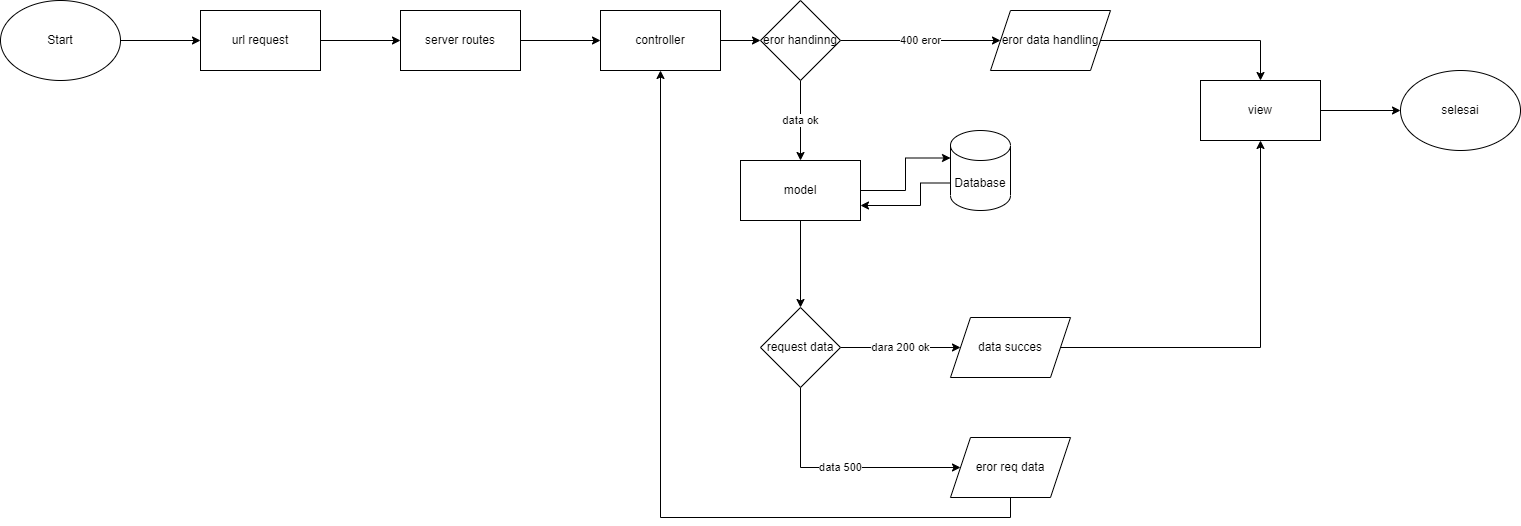

The diagram above was exported from draw.io. Its source (the exported page's mxGraphModel, read from the mxfile embedded in the PNG):
<mxGraphModel dx="880" dy="427" grid="1" gridSize="10" guides="1" tooltips="1" connect="1" arrows="1" fold="1" page="1" pageScale="1" pageWidth="827" pageHeight="1169" math="0" shadow="0">
  <root>
    <mxCell id="0" />
    <mxCell id="1" parent="0" />
    <mxCell id="LthsPG5QJs-arg39_ZhN-4" value="" style="edgeStyle=orthogonalEdgeStyle;rounded=0;orthogonalLoop=1;jettySize=auto;html=1;" parent="1" source="LthsPG5QJs-arg39_ZhN-1" target="LthsPG5QJs-arg39_ZhN-3" edge="1">
      <mxGeometry relative="1" as="geometry" />
    </mxCell>
    <mxCell id="LthsPG5QJs-arg39_ZhN-1" value="Start" style="ellipse;whiteSpace=wrap;html=1;" parent="1" vertex="1">
      <mxGeometry x="50" y="170" width="120" height="80" as="geometry" />
    </mxCell>
    <mxCell id="LthsPG5QJs-arg39_ZhN-6" value="" style="edgeStyle=orthogonalEdgeStyle;rounded=0;orthogonalLoop=1;jettySize=auto;html=1;" parent="1" source="LthsPG5QJs-arg39_ZhN-3" target="LthsPG5QJs-arg39_ZhN-5" edge="1">
      <mxGeometry relative="1" as="geometry" />
    </mxCell>
    <mxCell id="LthsPG5QJs-arg39_ZhN-3" value="url request" style="whiteSpace=wrap;html=1;" parent="1" vertex="1">
      <mxGeometry x="250" y="180" width="120" height="60" as="geometry" />
    </mxCell>
    <mxCell id="LthsPG5QJs-arg39_ZhN-9" value="" style="edgeStyle=orthogonalEdgeStyle;rounded=0;orthogonalLoop=1;jettySize=auto;html=1;" parent="1" source="LthsPG5QJs-arg39_ZhN-5" target="LthsPG5QJs-arg39_ZhN-8" edge="1">
      <mxGeometry relative="1" as="geometry" />
    </mxCell>
    <mxCell id="LthsPG5QJs-arg39_ZhN-5" value="server routes" style="whiteSpace=wrap;html=1;" parent="1" vertex="1">
      <mxGeometry x="450" y="180" width="120" height="60" as="geometry" />
    </mxCell>
    <mxCell id="LthsPG5QJs-arg39_ZhN-27" value="" style="edgeStyle=orthogonalEdgeStyle;rounded=0;orthogonalLoop=1;jettySize=auto;html=1;entryX=0;entryY=0.5;entryDx=0;entryDy=0;" parent="1" source="LthsPG5QJs-arg39_ZhN-8" target="LthsPG5QJs-arg39_ZhN-26" edge="1">
      <mxGeometry relative="1" as="geometry" />
    </mxCell>
    <mxCell id="LthsPG5QJs-arg39_ZhN-8" value="controller" style="whiteSpace=wrap;html=1;" parent="1" vertex="1">
      <mxGeometry x="650" y="180" width="120" height="60" as="geometry" />
    </mxCell>
    <mxCell id="LthsPG5QJs-arg39_ZhN-55" style="edgeStyle=orthogonalEdgeStyle;rounded=0;orthogonalLoop=1;jettySize=auto;html=1;exitX=0.5;exitY=1;exitDx=0;exitDy=0;entryX=0.5;entryY=0;entryDx=0;entryDy=0;" parent="1" source="LthsPG5QJs-arg39_ZhN-12" target="LthsPG5QJs-arg39_ZhN-16" edge="1">
      <mxGeometry relative="1" as="geometry">
        <mxPoint x="710" y="427.9999999999999" as="targetPoint" />
      </mxGeometry>
    </mxCell>
    <mxCell id="LthsPG5QJs-arg39_ZhN-12" value="model" style="whiteSpace=wrap;html=1;" parent="1" vertex="1">
      <mxGeometry x="790" y="330" width="120" height="60" as="geometry" />
    </mxCell>
    <mxCell id="LthsPG5QJs-arg39_ZhN-19" value="" style="edgeStyle=orthogonalEdgeStyle;rounded=0;orthogonalLoop=1;jettySize=auto;html=1;exitX=1;exitY=0.5;exitDx=0;exitDy=0;entryX=0;entryY=0;entryDx=0;entryDy=27.5;entryPerimeter=0;" parent="1" source="LthsPG5QJs-arg39_ZhN-12" target="LthsPG5QJs-arg39_ZhN-14" edge="1">
      <mxGeometry relative="1" as="geometry" />
    </mxCell>
    <mxCell id="LthsPG5QJs-arg39_ZhN-14" value="Database" style="shape=cylinder3;whiteSpace=wrap;html=1;boundedLbl=1;backgroundOutline=1;size=15;" parent="1" vertex="1">
      <mxGeometry x="1000" y="300" width="60" height="80" as="geometry" />
    </mxCell>
    <mxCell id="LthsPG5QJs-arg39_ZhN-30" value="dara 200 ok" style="edgeStyle=orthogonalEdgeStyle;rounded=0;orthogonalLoop=1;jettySize=auto;html=1;" parent="1" source="LthsPG5QJs-arg39_ZhN-16" target="LthsPG5QJs-arg39_ZhN-22" edge="1">
      <mxGeometry relative="1" as="geometry" />
    </mxCell>
    <mxCell id="LthsPG5QJs-arg39_ZhN-51" value="data 500" style="edgeStyle=orthogonalEdgeStyle;rounded=0;orthogonalLoop=1;jettySize=auto;html=1;exitX=0.5;exitY=1;exitDx=0;exitDy=0;entryX=0;entryY=0.5;entryDx=0;entryDy=0;" parent="1" source="LthsPG5QJs-arg39_ZhN-16" target="LthsPG5QJs-arg39_ZhN-50" edge="1">
      <mxGeometry relative="1" as="geometry">
        <Array as="points">
          <mxPoint x="850" y="637" />
        </Array>
      </mxGeometry>
    </mxCell>
    <mxCell id="LthsPG5QJs-arg39_ZhN-16" value="request data" style="rhombus;whiteSpace=wrap;html=1;" parent="1" vertex="1">
      <mxGeometry x="810" y="477" width="80" height="80" as="geometry" />
    </mxCell>
    <mxCell id="LthsPG5QJs-arg39_ZhN-47" style="edgeStyle=orthogonalEdgeStyle;rounded=0;orthogonalLoop=1;jettySize=auto;html=1;entryX=0.5;entryY=1;entryDx=0;entryDy=0;" parent="1" source="LthsPG5QJs-arg39_ZhN-22" target="LthsPG5QJs-arg39_ZhN-28" edge="1">
      <mxGeometry relative="1" as="geometry" />
    </mxCell>
    <mxCell id="LthsPG5QJs-arg39_ZhN-22" value="data succes" style="shape=parallelogram;perimeter=parallelogramPerimeter;whiteSpace=wrap;html=1;fixedSize=1;" parent="1" vertex="1">
      <mxGeometry x="1000" y="487" width="120" height="60" as="geometry" />
    </mxCell>
    <mxCell id="LthsPG5QJs-arg39_ZhN-24" value="selesai" style="ellipse;whiteSpace=wrap;html=1;" parent="1" vertex="1">
      <mxGeometry x="1450" y="240" width="120" height="80" as="geometry" />
    </mxCell>
    <mxCell id="LthsPG5QJs-arg39_ZhN-34" value="400 eror" style="edgeStyle=orthogonalEdgeStyle;rounded=0;orthogonalLoop=1;jettySize=auto;html=1;" parent="1" source="LthsPG5QJs-arg39_ZhN-26" target="LthsPG5QJs-arg39_ZhN-33" edge="1">
      <mxGeometry relative="1" as="geometry" />
    </mxCell>
    <mxCell id="LthsPG5QJs-arg39_ZhN-45" value="data ok" style="edgeStyle=orthogonalEdgeStyle;rounded=0;orthogonalLoop=1;jettySize=auto;html=1;exitX=0.5;exitY=1;exitDx=0;exitDy=0;entryX=0.5;entryY=0;entryDx=0;entryDy=0;" parent="1" source="LthsPG5QJs-arg39_ZhN-26" target="LthsPG5QJs-arg39_ZhN-12" edge="1">
      <mxGeometry relative="1" as="geometry" />
    </mxCell>
    <mxCell id="LthsPG5QJs-arg39_ZhN-26" value="eror handinng" style="rhombus;whiteSpace=wrap;html=1;" parent="1" vertex="1">
      <mxGeometry x="810" y="170" width="80" height="80" as="geometry" />
    </mxCell>
    <mxCell id="LthsPG5QJs-arg39_ZhN-35" style="edgeStyle=orthogonalEdgeStyle;rounded=0;orthogonalLoop=1;jettySize=auto;html=1;startArrow=none;" parent="1" source="LthsPG5QJs-arg39_ZhN-28" target="LthsPG5QJs-arg39_ZhN-24" edge="1">
      <mxGeometry relative="1" as="geometry" />
    </mxCell>
    <mxCell id="LthsPG5QJs-arg39_ZhN-46" style="edgeStyle=orthogonalEdgeStyle;rounded=0;orthogonalLoop=1;jettySize=auto;html=1;entryX=0.5;entryY=0;entryDx=0;entryDy=0;" parent="1" source="LthsPG5QJs-arg39_ZhN-33" target="LthsPG5QJs-arg39_ZhN-28" edge="1">
      <mxGeometry relative="1" as="geometry" />
    </mxCell>
    <mxCell id="LthsPG5QJs-arg39_ZhN-33" value="eror data handling" style="shape=parallelogram;perimeter=parallelogramPerimeter;whiteSpace=wrap;html=1;fixedSize=1;" parent="1" vertex="1">
      <mxGeometry x="1040" y="180" width="120" height="60" as="geometry" />
    </mxCell>
    <mxCell id="LthsPG5QJs-arg39_ZhN-28" value="view" style="whiteSpace=wrap;html=1;" parent="1" vertex="1">
      <mxGeometry x="1250" y="250" width="120" height="60" as="geometry" />
    </mxCell>
    <mxCell id="LthsPG5QJs-arg39_ZhN-52" style="edgeStyle=orthogonalEdgeStyle;rounded=0;orthogonalLoop=1;jettySize=auto;html=1;entryX=0.5;entryY=1;entryDx=0;entryDy=0;exitX=0.5;exitY=1;exitDx=0;exitDy=0;" parent="1" source="LthsPG5QJs-arg39_ZhN-50" target="LthsPG5QJs-arg39_ZhN-8" edge="1">
      <mxGeometry relative="1" as="geometry">
        <mxPoint x="490" y="290" as="targetPoint" />
      </mxGeometry>
    </mxCell>
    <mxCell id="LthsPG5QJs-arg39_ZhN-50" value="eror req data" style="shape=parallelogram;perimeter=parallelogramPerimeter;whiteSpace=wrap;html=1;fixedSize=1;" parent="1" vertex="1">
      <mxGeometry x="1000" y="607" width="120" height="60" as="geometry" />
    </mxCell>
    <mxCell id="vbNokn2-2alBKnDlMZpH-2" value="" style="edgeStyle=orthogonalEdgeStyle;rounded=0;orthogonalLoop=1;jettySize=auto;html=1;exitX=0;exitY=0;exitDx=0;exitDy=52.5;entryX=1;entryY=0.75;entryDx=0;entryDy=0;exitPerimeter=0;" edge="1" parent="1" source="LthsPG5QJs-arg39_ZhN-14" target="LthsPG5QJs-arg39_ZhN-12">
      <mxGeometry relative="1" as="geometry">
        <mxPoint x="910" y="407.5" as="sourcePoint" />
        <mxPoint x="1000" y="410" as="targetPoint" />
        <Array as="points">
          <mxPoint x="970" y="353" />
          <mxPoint x="970" y="375" />
        </Array>
      </mxGeometry>
    </mxCell>
  </root>
</mxGraphModel>